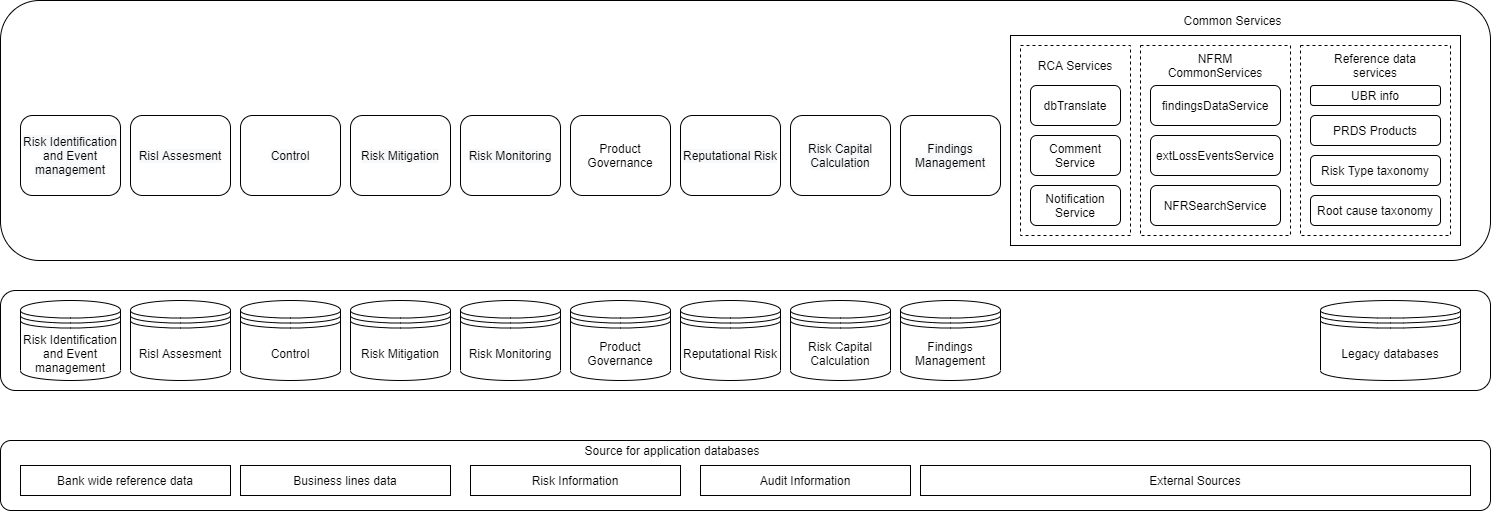

The diagram above was exported from draw.io. Its source (the exported page's mxGraphModel, read from the mxfile embedded in the PNG):
<mxGraphModel dx="1422" dy="762" grid="1" gridSize="10" guides="1" tooltips="1" connect="1" arrows="1" fold="1" page="1" pageScale="1.5" pageWidth="1169" pageHeight="826" background="#ffffff" math="0" shadow="0">
  <root>
    <mxCell id="0" />
    <mxCell id="1" parent="0" />
    <mxCell id="Q8tV6ETBGYyHHQbXj1tK-19" value="" style="rounded=1;whiteSpace=wrap;html=1;" vertex="1" parent="1">
      <mxGeometry x="80" y="650" width="1490" height="260" as="geometry" />
    </mxCell>
    <mxCell id="Q8tV6ETBGYyHHQbXj1tK-47" value="" style="rounded=0;whiteSpace=wrap;html=1;" vertex="1" parent="1">
      <mxGeometry x="1090" y="685" width="450" height="210" as="geometry" />
    </mxCell>
    <mxCell id="Q8tV6ETBGYyHHQbXj1tK-1" value="" style="rounded=1;whiteSpace=wrap;html=1;" vertex="1" parent="1">
      <mxGeometry x="80" y="1090" width="1490" height="70" as="geometry" />
    </mxCell>
    <mxCell id="Q8tV6ETBGYyHHQbXj1tK-2" value="Bank wide reference data" style="rounded=0;whiteSpace=wrap;html=1;" vertex="1" parent="1">
      <mxGeometry x="100" y="1115" width="210" height="30" as="geometry" />
    </mxCell>
    <mxCell id="Q8tV6ETBGYyHHQbXj1tK-3" value="Business lines data" style="rounded=0;whiteSpace=wrap;html=1;" vertex="1" parent="1">
      <mxGeometry x="320" y="1115" width="210" height="30" as="geometry" />
    </mxCell>
    <mxCell id="Q8tV6ETBGYyHHQbXj1tK-4" value="Risk Information" style="rounded=0;whiteSpace=wrap;html=1;" vertex="1" parent="1">
      <mxGeometry x="550" y="1115" width="210" height="30" as="geometry" />
    </mxCell>
    <mxCell id="Q8tV6ETBGYyHHQbXj1tK-5" value="Audit Information" style="rounded=0;whiteSpace=wrap;html=1;" vertex="1" parent="1">
      <mxGeometry x="780" y="1115" width="210" height="30" as="geometry" />
    </mxCell>
    <mxCell id="Q8tV6ETBGYyHHQbXj1tK-6" value="External Sources" style="rounded=0;whiteSpace=wrap;html=1;" vertex="1" parent="1">
      <mxGeometry x="1000" y="1115" width="550" height="30" as="geometry" />
    </mxCell>
    <mxCell id="Q8tV6ETBGYyHHQbXj1tK-7" value="Source for application databases" style="text;html=1;strokeColor=none;fillColor=none;align=center;verticalAlign=middle;whiteSpace=wrap;rounded=0;" vertex="1" parent="1">
      <mxGeometry x="627" y="1090" width="250" height="20" as="geometry" />
    </mxCell>
    <mxCell id="Q8tV6ETBGYyHHQbXj1tK-8" value="" style="rounded=1;whiteSpace=wrap;html=1;" vertex="1" parent="1">
      <mxGeometry x="80" y="940" width="1490" height="100" as="geometry" />
    </mxCell>
    <mxCell id="Q8tV6ETBGYyHHQbXj1tK-9" value="Risk Identification and Event management" style="shape=datastore;whiteSpace=wrap;html=1;" vertex="1" parent="1">
      <mxGeometry x="100" y="950" width="100" height="80" as="geometry" />
    </mxCell>
    <mxCell id="Q8tV6ETBGYyHHQbXj1tK-10" value="Risl Assesment" style="shape=datastore;whiteSpace=wrap;html=1;" vertex="1" parent="1">
      <mxGeometry x="210" y="950" width="100" height="80" as="geometry" />
    </mxCell>
    <mxCell id="Q8tV6ETBGYyHHQbXj1tK-11" value="Control" style="shape=datastore;whiteSpace=wrap;html=1;" vertex="1" parent="1">
      <mxGeometry x="320" y="950" width="100" height="80" as="geometry" />
    </mxCell>
    <mxCell id="Q8tV6ETBGYyHHQbXj1tK-12" value="Risk Mitigation" style="shape=datastore;whiteSpace=wrap;html=1;" vertex="1" parent="1">
      <mxGeometry x="430" y="950" width="100" height="80" as="geometry" />
    </mxCell>
    <mxCell id="Q8tV6ETBGYyHHQbXj1tK-13" value="Risk Monitoring" style="shape=datastore;whiteSpace=wrap;html=1;" vertex="1" parent="1">
      <mxGeometry x="540" y="950" width="100" height="80" as="geometry" />
    </mxCell>
    <mxCell id="Q8tV6ETBGYyHHQbXj1tK-14" value="Product Governance" style="shape=datastore;whiteSpace=wrap;html=1;" vertex="1" parent="1">
      <mxGeometry x="650" y="950" width="100" height="80" as="geometry" />
    </mxCell>
    <mxCell id="Q8tV6ETBGYyHHQbXj1tK-15" value="Reputational Risk" style="shape=datastore;whiteSpace=wrap;html=1;" vertex="1" parent="1">
      <mxGeometry x="760" y="950" width="100" height="80" as="geometry" />
    </mxCell>
    <mxCell id="Q8tV6ETBGYyHHQbXj1tK-16" value="Risk Capital Calculation" style="shape=datastore;whiteSpace=wrap;html=1;" vertex="1" parent="1">
      <mxGeometry x="870" y="950" width="100" height="80" as="geometry" />
    </mxCell>
    <mxCell id="Q8tV6ETBGYyHHQbXj1tK-17" value="Legacy databases" style="shape=datastore;whiteSpace=wrap;html=1;" vertex="1" parent="1">
      <mxGeometry x="1400" y="950" width="140" height="80" as="geometry" />
    </mxCell>
    <mxCell id="Q8tV6ETBGYyHHQbXj1tK-18" value="Findings Management" style="shape=datastore;whiteSpace=wrap;html=1;" vertex="1" parent="1">
      <mxGeometry x="980" y="950" width="100" height="80" as="geometry" />
    </mxCell>
    <mxCell id="Q8tV6ETBGYyHHQbXj1tK-20" value="&#10;&#10;&lt;span style=&quot;color: rgb(0, 0, 0); font-family: helvetica; font-size: 12px; font-style: normal; font-weight: 400; letter-spacing: normal; text-align: center; text-indent: 0px; text-transform: none; word-spacing: 0px; background-color: rgb(248, 249, 250); display: inline; float: none;&quot;&gt;Risk Identification and Event management&lt;/span&gt;&#10;&#10;" style="rounded=1;whiteSpace=wrap;html=1;" vertex="1" parent="1">
      <mxGeometry x="100" y="765" width="100" height="80" as="geometry" />
    </mxCell>
    <mxCell id="Q8tV6ETBGYyHHQbXj1tK-21" value="&#10;&#10;&lt;span style=&quot;color: rgb(0, 0, 0); font-family: helvetica; font-size: 12px; font-style: normal; font-weight: 400; letter-spacing: normal; text-align: center; text-indent: 0px; text-transform: none; word-spacing: 0px; background-color: rgb(248, 249, 250); display: inline; float: none;&quot;&gt;Risl Assesment&lt;/span&gt;&#10;&#10;" style="rounded=1;whiteSpace=wrap;html=1;" vertex="1" parent="1">
      <mxGeometry x="210" y="765" width="100" height="80" as="geometry" />
    </mxCell>
    <mxCell id="Q8tV6ETBGYyHHQbXj1tK-22" value="&#10;&#10;&lt;span style=&quot;color: rgb(0, 0, 0); font-family: helvetica; font-size: 12px; font-style: normal; font-weight: 400; letter-spacing: normal; text-align: center; text-indent: 0px; text-transform: none; word-spacing: 0px; background-color: rgb(248, 249, 250); display: inline; float: none;&quot;&gt;Control&lt;/span&gt;&#10;&#10;" style="rounded=1;whiteSpace=wrap;html=1;" vertex="1" parent="1">
      <mxGeometry x="320" y="765" width="100" height="80" as="geometry" />
    </mxCell>
    <mxCell id="Q8tV6ETBGYyHHQbXj1tK-23" value="&#10;&#10;&lt;span style=&quot;color: rgb(0, 0, 0); font-family: helvetica; font-size: 12px; font-style: normal; font-weight: 400; letter-spacing: normal; text-align: center; text-indent: 0px; text-transform: none; word-spacing: 0px; background-color: rgb(248, 249, 250); display: inline; float: none;&quot;&gt;Risk Mitigation&lt;/span&gt;&#10;&#10;" style="rounded=1;whiteSpace=wrap;html=1;" vertex="1" parent="1">
      <mxGeometry x="430" y="765" width="100" height="80" as="geometry" />
    </mxCell>
    <mxCell id="Q8tV6ETBGYyHHQbXj1tK-24" value="&#10;&#10;&lt;span style=&quot;color: rgb(0, 0, 0); font-family: helvetica; font-size: 12px; font-style: normal; font-weight: 400; letter-spacing: normal; text-align: center; text-indent: 0px; text-transform: none; word-spacing: 0px; background-color: rgb(248, 249, 250); display: inline; float: none;&quot;&gt;Risk Monitoring&lt;/span&gt;&#10;&#10;" style="rounded=1;whiteSpace=wrap;html=1;" vertex="1" parent="1">
      <mxGeometry x="540" y="765" width="100" height="80" as="geometry" />
    </mxCell>
    <mxCell id="Q8tV6ETBGYyHHQbXj1tK-25" value="&lt;span&gt;Product Governance&lt;/span&gt;" style="rounded=1;whiteSpace=wrap;html=1;" vertex="1" parent="1">
      <mxGeometry x="650" y="765" width="100" height="80" as="geometry" />
    </mxCell>
    <mxCell id="Q8tV6ETBGYyHHQbXj1tK-26" value="&#10;&#10;&lt;span style=&quot;color: rgb(0, 0, 0); font-family: helvetica; font-size: 12px; font-style: normal; font-weight: 400; letter-spacing: normal; text-align: center; text-indent: 0px; text-transform: none; word-spacing: 0px; background-color: rgb(248, 249, 250); display: inline; float: none;&quot;&gt;Reputational Risk&lt;/span&gt;&#10;&#10;" style="rounded=1;whiteSpace=wrap;html=1;" vertex="1" parent="1">
      <mxGeometry x="760" y="765" width="100" height="80" as="geometry" />
    </mxCell>
    <mxCell id="Q8tV6ETBGYyHHQbXj1tK-27" value="&#10;&#10;&lt;span style=&quot;color: rgb(0, 0, 0); font-family: helvetica; font-size: 12px; font-style: normal; font-weight: 400; letter-spacing: normal; text-align: center; text-indent: 0px; text-transform: none; word-spacing: 0px; background-color: rgb(248, 249, 250); display: inline; float: none;&quot;&gt;Risk Capital Calculation&lt;/span&gt;&#10;&#10;" style="rounded=1;whiteSpace=wrap;html=1;" vertex="1" parent="1">
      <mxGeometry x="870" y="765" width="100" height="80" as="geometry" />
    </mxCell>
    <mxCell id="Q8tV6ETBGYyHHQbXj1tK-28" value="&#10;&#10;&lt;span style=&quot;color: rgb(0, 0, 0); font-family: helvetica; font-size: 12px; font-style: normal; font-weight: 400; letter-spacing: normal; text-align: center; text-indent: 0px; text-transform: none; word-spacing: 0px; background-color: rgb(248, 249, 250); display: inline; float: none;&quot;&gt;Findings Management&lt;/span&gt;&#10;&#10;" style="rounded=1;whiteSpace=wrap;html=1;" vertex="1" parent="1">
      <mxGeometry x="980" y="765" width="100" height="80" as="geometry" />
    </mxCell>
    <mxCell id="Q8tV6ETBGYyHHQbXj1tK-30" value="" style="rounded=0;whiteSpace=wrap;html=1;dashed=1;" vertex="1" parent="1">
      <mxGeometry x="1100" y="695" width="110" height="190" as="geometry" />
    </mxCell>
    <mxCell id="Q8tV6ETBGYyHHQbXj1tK-31" value="" style="rounded=0;whiteSpace=wrap;html=1;dashed=1;" vertex="1" parent="1">
      <mxGeometry x="1220" y="695" width="150" height="190" as="geometry" />
    </mxCell>
    <mxCell id="Q8tV6ETBGYyHHQbXj1tK-32" value="dbTranslate" style="rounded=1;whiteSpace=wrap;html=1;" vertex="1" parent="1">
      <mxGeometry x="1110" y="735" width="90" height="40" as="geometry" />
    </mxCell>
    <mxCell id="Q8tV6ETBGYyHHQbXj1tK-33" value="Comment Service" style="rounded=1;whiteSpace=wrap;html=1;" vertex="1" parent="1">
      <mxGeometry x="1110" y="785" width="90" height="40" as="geometry" />
    </mxCell>
    <mxCell id="Q8tV6ETBGYyHHQbXj1tK-34" value="Notification Service" style="rounded=1;whiteSpace=wrap;html=1;" vertex="1" parent="1">
      <mxGeometry x="1110" y="835" width="90" height="40" as="geometry" />
    </mxCell>
    <mxCell id="Q8tV6ETBGYyHHQbXj1tK-36" value="RCA Services" style="text;html=1;strokeColor=none;fillColor=none;align=center;verticalAlign=middle;whiteSpace=wrap;rounded=0;" vertex="1" parent="1">
      <mxGeometry x="1115" y="705" width="80" height="20" as="geometry" />
    </mxCell>
    <mxCell id="Q8tV6ETBGYyHHQbXj1tK-37" value="findingsDataService" style="rounded=1;whiteSpace=wrap;html=1;" vertex="1" parent="1">
      <mxGeometry x="1230" y="735" width="130" height="40" as="geometry" />
    </mxCell>
    <mxCell id="Q8tV6ETBGYyHHQbXj1tK-38" value="extLossEventsService" style="rounded=1;whiteSpace=wrap;html=1;" vertex="1" parent="1">
      <mxGeometry x="1230" y="785" width="130" height="40" as="geometry" />
    </mxCell>
    <mxCell id="Q8tV6ETBGYyHHQbXj1tK-39" value="NFRSearchService" style="rounded=1;whiteSpace=wrap;html=1;" vertex="1" parent="1">
      <mxGeometry x="1230" y="835" width="130" height="40" as="geometry" />
    </mxCell>
    <mxCell id="Q8tV6ETBGYyHHQbXj1tK-40" value="" style="rounded=0;whiteSpace=wrap;html=1;dashed=1;" vertex="1" parent="1">
      <mxGeometry x="1380" y="695" width="150" height="190" as="geometry" />
    </mxCell>
    <mxCell id="Q8tV6ETBGYyHHQbXj1tK-41" value="UBR info" style="rounded=1;whiteSpace=wrap;html=1;" vertex="1" parent="1">
      <mxGeometry x="1390" y="735" width="130" height="20" as="geometry" />
    </mxCell>
    <mxCell id="Q8tV6ETBGYyHHQbXj1tK-42" value="PRDS Products" style="rounded=1;whiteSpace=wrap;html=1;" vertex="1" parent="1">
      <mxGeometry x="1390" y="765" width="130" height="30" as="geometry" />
    </mxCell>
    <mxCell id="Q8tV6ETBGYyHHQbXj1tK-43" value="Risk Type taxonomy" style="rounded=1;whiteSpace=wrap;html=1;" vertex="1" parent="1">
      <mxGeometry x="1390" y="805" width="130" height="30" as="geometry" />
    </mxCell>
    <mxCell id="Q8tV6ETBGYyHHQbXj1tK-44" value="Root cause taxonomy" style="rounded=1;whiteSpace=wrap;html=1;" vertex="1" parent="1">
      <mxGeometry x="1390" y="845" width="130" height="30" as="geometry" />
    </mxCell>
    <mxCell id="Q8tV6ETBGYyHHQbXj1tK-45" value="NFRM CommonServices" style="text;html=1;strokeColor=none;fillColor=none;align=center;verticalAlign=middle;whiteSpace=wrap;rounded=0;dashed=1;" vertex="1" parent="1">
      <mxGeometry x="1240" y="705" width="110" height="20" as="geometry" />
    </mxCell>
    <mxCell id="Q8tV6ETBGYyHHQbXj1tK-46" value="Reference data services" style="text;html=1;strokeColor=none;fillColor=none;align=center;verticalAlign=middle;whiteSpace=wrap;rounded=0;dashed=1;" vertex="1" parent="1">
      <mxGeometry x="1390" y="705" width="130" height="20" as="geometry" />
    </mxCell>
    <mxCell id="Q8tV6ETBGYyHHQbXj1tK-48" value="Common Services" style="text;html=1;strokeColor=none;fillColor=none;align=center;verticalAlign=middle;whiteSpace=wrap;rounded=0;dashed=1;" vertex="1" parent="1">
      <mxGeometry x="1255" y="665" width="115" height="10" as="geometry" />
    </mxCell>
  </root>
</mxGraphModel>